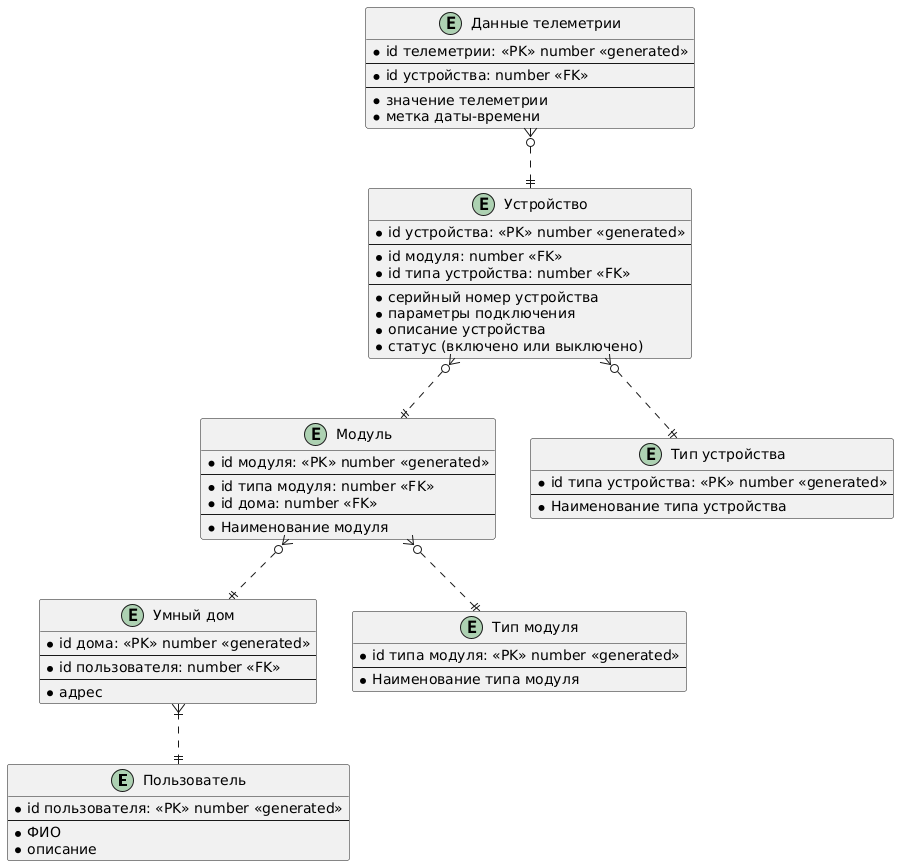

The diagram above was rendered by PlantUML. Its source (embedded in the PNG):
@startuml

entity "Пользователь" as user {
  * id пользователя: <<PK>> number <<generated>>
  --
  * ФИО 
  * описание 
}


entity "Умный дом" as home {
  * id дома: <<PK>> number <<generated>>
  --
  * id пользователя: number <<FK>>
  --
  * адрес 
}

home }|..|| user


entity "Тип модуля" as module_type {
  * id типа модуля: <<PK>> number <<generated>>
  --
  * Наименование типа модуля
}

entity "Модуль" as module {
  * id модуля: <<PK>> number <<generated>>
  --
  * id типа модуля: number <<FK>>
  * id дома: number <<FK>>
  --
  * Наименование модуля
}

module }o..|| module_type
module }o..|| home

entity "Тип устройства" as device_type {
  * id типа устройства: <<PK>> number <<generated>>
  --
  * Наименование типа устройства
}

entity "Устройство" as device {
  * id устройства: <<PK>> number <<generated>>
  --
  * id модуля: number <<FK>>
  * id типа устройства: number <<FK>>
  --
  * серийный номер устройства
  * параметры подключения
  * описание устройства
  * статус (включено или выключено)
}

device }o..|| device_type
device }o..|| module

entity "Данные телеметрии" as telemetry {
  * id телеметрии: <<PK>> number <<generated>>
  --
  * id устройства: number <<FK>>
  --
  * значение телеметрии
  * метка даты-времени
}

telemetry }o..|| device



@enduml